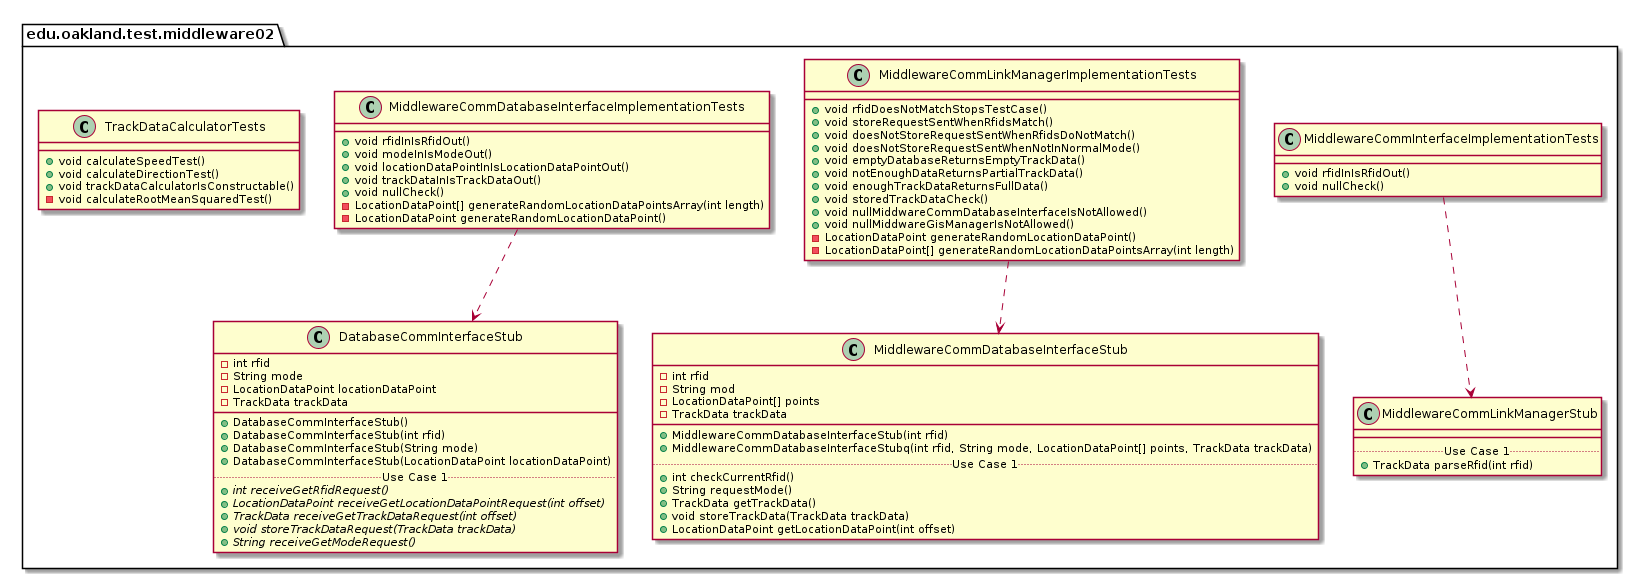

The diagram above was rendered by PlantUML. Its source (embedded in the PNG):
@startuml Middleware02TestPackage_InternalDependencies

package edu.oakland.test.middleware02 {
    
}


package edu.oakland.test.middleware02 {
    class MiddlewareCommInterfaceImplementationTests {
        + void rfidInIsRfidOut()
        + void nullCheck()
    }
}



package edu.oakland.test.middleware02 {
    class MiddlewareCommLinkManagerStub {
        __
        .. Use Case 1 ..
        + TrackData parseRfid(int rfid)
    }
}

MiddlewareCommInterfaceImplementationTests ..> MiddlewareCommLinkManagerStub

package edu.oakland.test.middleware02 {
    class MiddlewareCommLinkManagerImplementationTests {
        + void rfidDoesNotMatchStopsTestCase()
        + void storeRequestSentWhenRfidsMatch()
        + void doesNotStoreRequestSentWhenRfidsDoNotMatch()
        + void doesNotStoreRequestSentWhenNotInNormalMode()
        + void emptyDatabaseReturnsEmptyTrackData()
        + void notEnoughDataReturnsPartialTrackData()
        + void enoughTrackDataReturnsFullData()
        + void storedTrackDataCheck()
        + void nullMiddwareCommDatabaseInterfaceIsNotAllowed()
        + void nullMiddwareGisManagerIsNotAllowed()
        - LocationDataPoint generateRandomLocationDataPoint()
        - LocationDataPoint[] generateRandomLocationDataPointsArray(int length)
    }
}



package edu.oakland.test.middleware02 {
    class MiddlewareCommDatabaseInterfaceStub {
        - int rfid
        - String mod
        - LocationDataPoint[] points
        - TrackData trackData
        __
        + MiddlewareCommDatabaseInterfaceStub(int rfid)
        + MiddlewareCommDatabaseInterfaceStubq(int rfid, String mode, LocationDataPoint[] points, TrackData trackData)
        .. Use Case 1 ..
        + int checkCurrentRfid()
        + String requestMode()
        + TrackData getTrackData()
        + void storeTrackData(TrackData trackData)
        + LocationDataPoint getLocationDataPoint(int offset)
    }
}

MiddlewareCommLinkManagerImplementationTests ..> MiddlewareCommDatabaseInterfaceStub

package edu.oakland.test.middleware02 {
    class MiddlewareCommDatabaseInterfaceImplementationTests {
        + void rfidInIsRfidOut()
        + void modeInIsModeOut()
        + void locationDataPointInIsLocationDataPointOut()
        + void trackDataInIsTrackDataOut()
        + void nullCheck()
        - LocationDataPoint[] generateRandomLocationDataPointsArray(int length)
        - LocationDataPoint generateRandomLocationDataPoint()
    }
}



package edu.oakland.test.middleware02 {
    class DatabaseCommInterfaceStub {
        - int rfid
        - String mode
        - LocationDataPoint locationDataPoint
        - TrackData trackData
        __
        + DatabaseCommInterfaceStub()
        + DatabaseCommInterfaceStub(int rfid)
        + DatabaseCommInterfaceStub(String mode)
        + DatabaseCommInterfaceStub(LocationDataPoint locationDataPoint)
        .. Use Case 1 ..
        {abstract} + int receiveGetRfidRequest()
        {abstract} + LocationDataPoint receiveGetLocationDataPointRequest(int offset)
        {abstract} + TrackData receiveGetTrackDataRequest(int offset)
        {abstract} + void storeTrackDataRequest(TrackData trackData)
        {abstract} + String receiveGetModeRequest()
    }
}

MiddlewareCommDatabaseInterfaceImplementationTests ..> DatabaseCommInterfaceStub

package edu.oakland.test.middleware02 {
    class TrackDataCalculatorTests {
      + void calculateSpeedTest()
      + void calculateDirectionTest()
      + void trackDataCalculatorIsConstructable()
      - void calculateRootMeanSquaredTest()
    }
}


@enduml